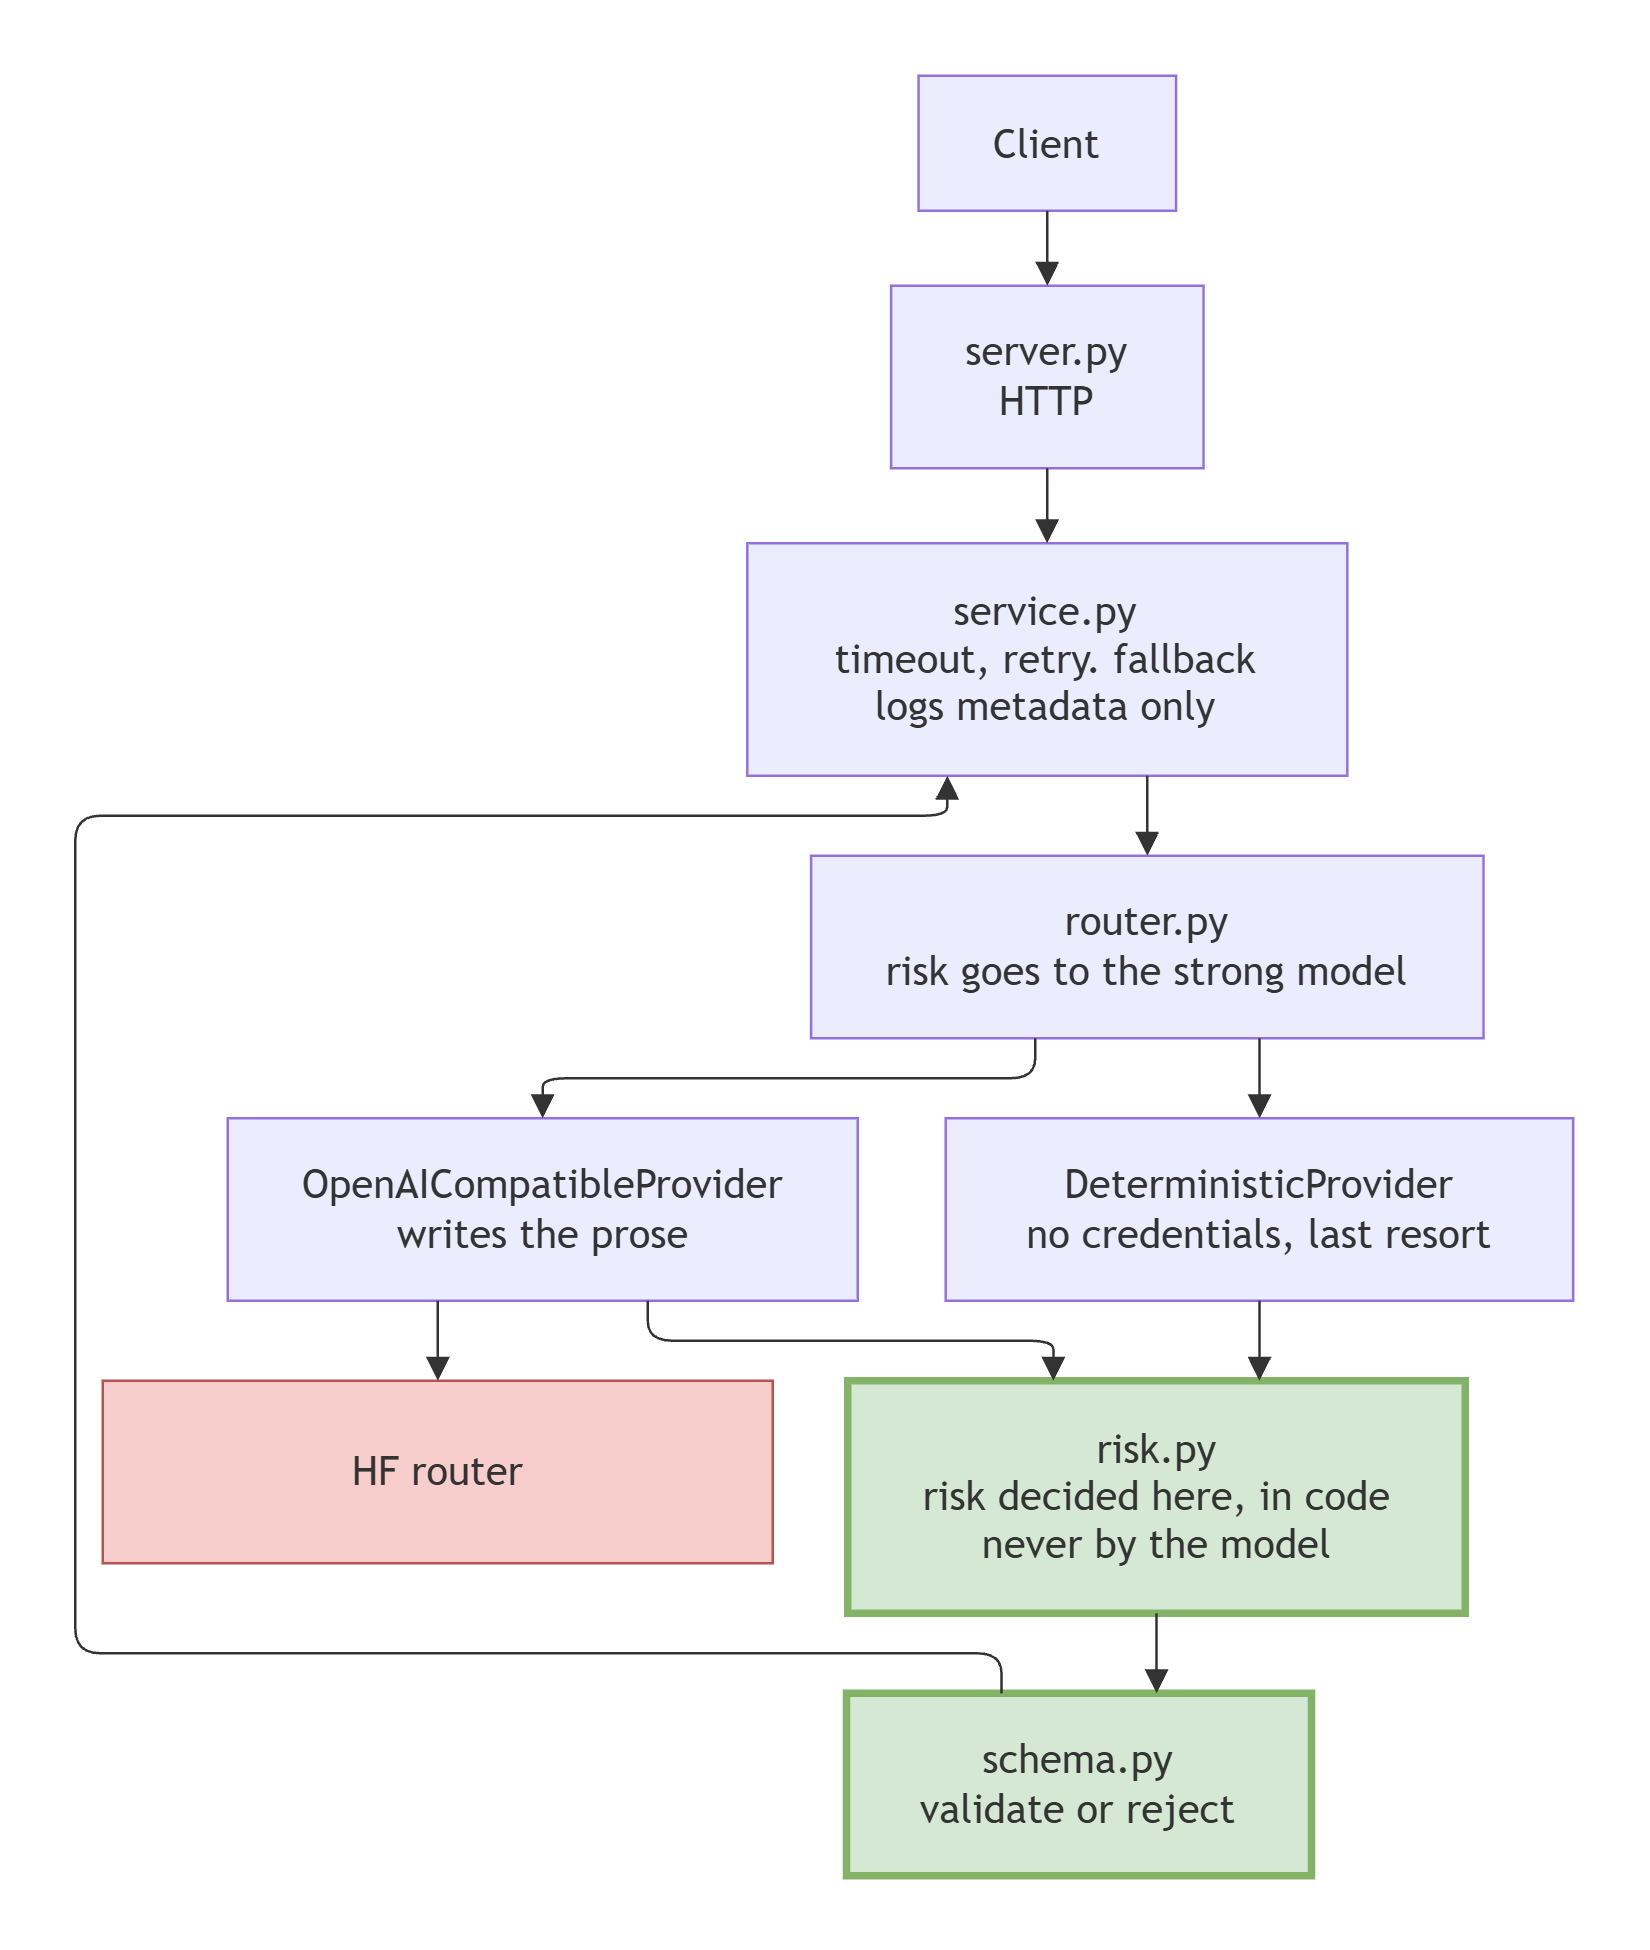

The diagram above was exported from draw.io. Its source (the exported page's mxGraphModel, read from the mxfile embedded in the PNG):
<mxGraphModel dx="2034" dy="1055" grid="0" gridSize="10" guides="1" tooltips="1" connect="1" arrows="1" fold="1" page="0" pageScale="1" pageWidth="850" pageHeight="1100" math="0" shadow="0">
  <root>
    <mxCell id="0" />
    <mxCell id="1" parent="0" />
    <UserObject label="" mermaidData="{&#10;  &quot;data&quot;: &quot;---\nconfig:\n  layout: elk\n---\nflowchart TD\n    C[Client] --&gt; S[\&quot;server.py&lt;br/&gt;HTTP\&quot;]\n    S --&gt; V[\&quot;service.py&lt;br/&gt;timeout · retry · fallback&lt;br/&gt;logs metadata only\&quot;]\n    V --&gt; R[\&quot;router.py&lt;br/&gt;risk goes to the strong model\&quot;]\n    R --&gt; D[\&quot;DeterministicProvider&lt;br/&gt;no credentials · last resort\&quot;]\n    R --&gt; L[\&quot;OpenAICompatibleProvider&lt;br/&gt;writes the prose\&quot;]\n    L --&gt; H[\&quot;HF router&lt;br/&gt;no BAA — synthetic data only\&quot;]\n    D --&gt; K\n    L --&gt; K\n    K[\&quot;risk.py&lt;br/&gt;risk decided here, in code&lt;br/&gt;never by the model\&quot;] --&gt; G[\&quot;schema.py&lt;br/&gt;validate or reject\&quot;]\n    G --&gt; V\n\n    classDef safe fill:#d5e8d4,stroke:#82b366,stroke-width:3px\n    classDef ext fill:#f8cecc,stroke:#b85450\n    class K,G safe\n    class H ext\n&quot;,&#10;  &quot;config&quot;: null&#10;}" id="2">
      <mxCell connectable="0" parent="1" style="group;transparentBounds=1;editIcon=1;lockedGroup=0;groupPadding=10;" vertex="1">
        <mxGeometry as="geometry" />
      </mxCell>
    </UserObject>
    <UserObject label="Client" mermaidId="n:C" mermaidBaseStyle="html=1;whiteSpace=wrap;strokeWidth=1;fillColor=light-dark(#ECECFF,#1f2020);strokeColor=light-dark(#9370DB,#cccccc);fontColor=light-dark(#333333,#cccccc);fontFamily=Trebuchet MS,Verdana,Arial,sans-serif;fontSize=16;" mermaidBaseValue="Client" id="v_74fb4944">
      <mxCell parent="2" style="html=1;whiteSpace=wrap;strokeWidth=1;fillColor=light-dark(#ECECFF,#1f2020);strokeColor=light-dark(#9370DB,#cccccc);fontColor=light-dark(#333333,#cccccc);fontFamily=Trebuchet MS,Verdana,Arial,sans-serif;fontSize=16;" vertex="1">
        <mxGeometry height="54" width="103" x="347.33" y="10" as="geometry" />
      </mxCell>
    </UserObject>
    <UserObject label="server.py&#10;HTTP" mermaidId="n:S" mermaidBaseStyle="html=1;whiteSpace=wrap;strokeWidth=1;fillColor=light-dark(#ECECFF,#1f2020);strokeColor=light-dark(#9370DB,#cccccc);fontColor=light-dark(#333333,#cccccc);fontFamily=Trebuchet MS,Verdana,Arial,sans-serif;fontSize=16;" mermaidBaseValue="server.py&#10;HTTP" id="v_e568ae00">
      <mxCell parent="2" style="html=1;whiteSpace=wrap;strokeWidth=1;fillColor=light-dark(#ECECFF,#1f2020);strokeColor=light-dark(#9370DB,#cccccc);fontColor=light-dark(#333333,#cccccc);fontFamily=Trebuchet MS,Verdana,Arial,sans-serif;fontSize=16;" vertex="1">
        <mxGeometry height="73" width="125" x="336.33" y="94" as="geometry" />
      </mxCell>
    </UserObject>
    <UserObject label="service.py&lt;br&gt;timeout, retry. fallback&lt;br&gt;logs metadata only" mermaidId="n:V" mermaidBaseStyle="html=1;whiteSpace=wrap;strokeWidth=1;fillColor=light-dark(#ECECFF,#1f2020);strokeColor=light-dark(#9370DB,#cccccc);fontColor=light-dark(#333333,#cccccc);fontFamily=Trebuchet MS,Verdana,Arial,sans-serif;fontSize=16;" mermaidBaseValue="service.py&#10;timeout · retry · fallback&#10;logs metadata only" id="v_be830898">
      <mxCell parent="2" style="html=1;whiteSpace=wrap;strokeWidth=1;fillColor=light-dark(#ECECFF,#1f2020);strokeColor=light-dark(#9370DB,#cccccc);fontColor=light-dark(#333333,#cccccc);fontFamily=Trebuchet MS,Verdana,Arial,sans-serif;fontSize=16;" vertex="1">
        <mxGeometry height="93" width="240" x="278.83" y="197" as="geometry" />
      </mxCell>
    </UserObject>
    <UserObject label="router.py&#10;risk goes to the strong model" mermaidId="n:R" mermaidBaseStyle="html=1;whiteSpace=wrap;strokeWidth=1;fillColor=light-dark(#ECECFF,#1f2020);strokeColor=light-dark(#9370DB,#cccccc);fontColor=light-dark(#333333,#cccccc);fontFamily=Trebuchet MS,Verdana,Arial,sans-serif;fontSize=16;" mermaidBaseValue="router.py&#10;risk goes to the strong model" id="v_938b5d80">
      <mxCell parent="2" style="html=1;whiteSpace=wrap;strokeWidth=1;fillColor=light-dark(#ECECFF,#1f2020);strokeColor=light-dark(#9370DB,#cccccc);fontColor=light-dark(#333333,#cccccc);fontFamily=Trebuchet MS,Verdana,Arial,sans-serif;fontSize=16;" vertex="1">
        <mxGeometry height="73" width="269" x="304.33" y="322" as="geometry" />
      </mxCell>
    </UserObject>
    <UserObject label="" mermaidId="e:C-&gt;S#0" mermaidBaseStyle="curved=1;startArrow=none;endArrow=block;endSize=7;strokeColor=light-dark(#333333,#cccccc);exitX=0.5;exitY=1;entryX=0.5;entryY=0;" mermaidBaseValue="" id="e_9d5cf030">
      <mxCell edge="1" parent="2" source="v_74fb4944" style="curved=0;startArrow=none;endArrow=block;endSize=7;strokeColor=light-dark(#333333,#cccccc);edgeStyle=orthogonalEdgeStyle;rounded=1;exitX=0.5;exitY=1;entryX=0.5;entryY=0;" target="v_e568ae00">
        <mxGeometry relative="1" as="geometry">
          <Array as="points">
            <mxPoint x="398.83" y="79" />
          </Array>
        </mxGeometry>
      </mxCell>
    </UserObject>
    <UserObject label="" mermaidId="e:S-&gt;V#0" mermaidBaseStyle="curved=1;startArrow=none;endArrow=block;endSize=7;strokeColor=light-dark(#333333,#cccccc);exitX=0.5;exitY=1;entryX=0.5;entryY=0;" mermaidBaseValue="" id="e_6572d1d0">
      <mxCell edge="1" parent="2" source="v_e568ae00" style="curved=0;startArrow=none;endArrow=block;endSize=7;strokeColor=light-dark(#333333,#cccccc);edgeStyle=orthogonalEdgeStyle;rounded=1;exitX=0.5;exitY=1;entryX=0.5;entryY=0;" target="v_be830898">
        <mxGeometry relative="1" as="geometry">
          <Array as="points">
            <mxPoint x="398.83" y="182" />
          </Array>
        </mxGeometry>
      </mxCell>
    </UserObject>
    <UserObject label="" mermaidId="e:V-&gt;R#0" mermaidBaseStyle="curved=1;startArrow=none;endArrow=block;endSize=7;strokeColor=light-dark(#333333,#cccccc);exitX=0.27;exitY=1;entryX=0.5;entryY=0;" mermaidBaseValue="" id="e_a9e5c0a4">
      <mxCell edge="1" parent="2" source="v_be830898" style="curved=0;startArrow=none;endArrow=block;endSize=7;strokeColor=light-dark(#333333,#cccccc);edgeStyle=orthogonalEdgeStyle;rounded=1;exitX=0.6667;exitY=1;entryX=0.5;entryY=0;" target="v_938b5d80">
        <mxGeometry relative="1" as="geometry">
          <Array as="points">
            <mxPoint x="438.83" y="306" />
          </Array>
        </mxGeometry>
      </mxCell>
    </UserObject>
    <UserObject label="DeterministicProvider&lt;br&gt;no credentials, last resort" mermaidId="n:D" mermaidBaseStyle="html=1;whiteSpace=wrap;strokeWidth=1;fillColor=light-dark(#ECECFF,#1f2020);strokeColor=light-dark(#9370DB,#cccccc);fontColor=light-dark(#333333,#cccccc);fontFamily=Trebuchet MS,Verdana,Arial,sans-serif;fontSize=16;" mermaidBaseValue="DeterministicProvider&#10;no credentials · last resort" id="v_5702e7c8">
      <mxCell parent="2" style="html=1;whiteSpace=wrap;strokeWidth=1;fillColor=light-dark(#ECECFF,#1f2020);strokeColor=light-dark(#9370DB,#cccccc);fontColor=light-dark(#333333,#cccccc);fontFamily=Trebuchet MS,Verdana,Arial,sans-serif;fontSize=16;" vertex="1">
        <mxGeometry height="73" width="251" x="358.17" y="427" as="geometry" />
      </mxCell>
    </UserObject>
    <UserObject label="OpenAICompatibleProvider&#10;writes the prose" mermaidId="n:L" mermaidBaseStyle="html=1;whiteSpace=wrap;strokeWidth=1;fillColor=light-dark(#ECECFF,#1f2020);strokeColor=light-dark(#9370DB,#cccccc);fontColor=light-dark(#333333,#cccccc);fontFamily=Trebuchet MS,Verdana,Arial,sans-serif;fontSize=16;" mermaidBaseValue="OpenAICompatibleProvider&#10;writes the prose" id="v_bd3f1948">
      <mxCell parent="2" style="html=1;whiteSpace=wrap;strokeWidth=1;fillColor=light-dark(#ECECFF,#1f2020);strokeColor=light-dark(#9370DB,#cccccc);fontColor=light-dark(#333333,#cccccc);fontFamily=Trebuchet MS,Verdana,Arial,sans-serif;fontSize=16;" vertex="1">
        <mxGeometry height="73" width="252" x="71" y="427" as="geometry" />
      </mxCell>
    </UserObject>
    <UserObject label="" mermaidId="e:R-&gt;D#0" mermaidBaseStyle="curved=1;startArrow=none;endArrow=block;endSize=7;strokeColor=light-dark(#333333,#cccccc);exitX=0;exitY=0.89;entryX=0.5;entryY=0;" mermaidBaseValue="" id="e_8d69197e">
      <mxCell edge="1" parent="2" source="v_938b5d80" style="curved=0;startArrow=none;endArrow=block;endSize=7;strokeColor=light-dark(#333333,#cccccc);edgeStyle=orthogonalEdgeStyle;rounded=1;exitX=0.6667;exitY=1;entryX=0.5;entryY=0;" target="v_5702e7c8">
        <mxGeometry relative="1" as="geometry">
          <Array as="points">
            <mxPoint x="483.67" y="411" />
          </Array>
        </mxGeometry>
      </mxCell>
    </UserObject>
    <UserObject label="" mermaidId="e:R-&gt;L#0" mermaidBaseStyle="curved=1;startArrow=none;endArrow=block;endSize=7;strokeColor=light-dark(#333333,#cccccc);exitX=0.52;exitY=1;entryX=0.5;entryY=0;" mermaidBaseValue="" id="e_c1fccc24">
      <mxCell edge="1" parent="2" source="v_938b5d80" style="curved=0;startArrow=none;endArrow=block;endSize=7;strokeColor=light-dark(#333333,#cccccc);edgeStyle=orthogonalEdgeStyle;rounded=1;exitX=0.3333;exitY=1;entryX=0.5;entryY=0;" target="v_bd3f1948">
        <mxGeometry relative="1" as="geometry">
          <Array as="points">
            <mxPoint x="394" y="411" />
            <mxPoint x="197" y="411" />
          </Array>
        </mxGeometry>
      </mxCell>
    </UserObject>
    <UserObject label="HF router" mermaidId="n:H" mermaidBaseStyle="html=1;whiteSpace=wrap;strokeWidth=1;fillColor=#f8cecc;strokeColor=#b85450;fontColor=light-dark(#333333,#cccccc);fontFamily=Trebuchet MS,Verdana,Arial,sans-serif;fontSize=16;" mermaidBaseValue="HF router&#10;no BAA — synthetic data only" id="v_32b3e618">
      <mxCell parent="2" style="html=1;whiteSpace=wrap;strokeWidth=1;fillColor=#f8cecc;strokeColor=#b85450;fontColor=light-dark(#333333,#cccccc);fontFamily=Trebuchet MS,Verdana,Arial,sans-serif;fontSize=16;" vertex="1">
        <mxGeometry height="73" width="268" x="21" y="532" as="geometry" />
      </mxCell>
    </UserObject>
    <UserObject label="risk.py&#10;risk decided here, in code&#10;never by the model" mermaidId="n:K" mermaidBaseStyle="html=1;whiteSpace=wrap;strokeWidth=3;fillColor=#d5e8d4;strokeColor=#82b366;fontColor=light-dark(#333333,#cccccc);fontFamily=Trebuchet MS,Verdana,Arial,sans-serif;fontSize=16;" mermaidBaseValue="risk.py&#10;risk decided here, in code&#10;never by the model" id="v_dfedfc38">
      <mxCell parent="2" style="html=1;whiteSpace=wrap;strokeWidth=3;fillColor=#d5e8d4;strokeColor=#82b366;fontColor=light-dark(#333333,#cccccc);fontFamily=Trebuchet MS,Verdana,Arial,sans-serif;fontSize=16;" vertex="1">
        <mxGeometry height="93" width="247" x="319" y="532" as="geometry" />
      </mxCell>
    </UserObject>
    <UserObject label="schema.py&#10;validate or reject" mermaidId="n:G" mermaidBaseStyle="html=1;whiteSpace=wrap;strokeWidth=3;fillColor=#d5e8d4;strokeColor=#82b366;fontColor=light-dark(#333333,#cccccc);fontFamily=Trebuchet MS,Verdana,Arial,sans-serif;fontSize=16;" mermaidBaseValue="schema.py&#10;validate or reject" id="v_743f7c14">
      <mxCell parent="2" style="html=1;whiteSpace=wrap;strokeWidth=3;fillColor=#d5e8d4;strokeColor=#82b366;fontColor=light-dark(#333333,#cccccc);fontFamily=Trebuchet MS,Verdana,Arial,sans-serif;fontSize=16;" vertex="1">
        <mxGeometry height="73" width="186" x="318.5" y="657" as="geometry" />
      </mxCell>
    </UserObject>
    <UserObject label="" mermaidId="e:L-&gt;H#0" mermaidBaseStyle="curved=1;startArrow=none;endArrow=block;endSize=7;strokeColor=light-dark(#333333,#cccccc);exitX=0;exitY=0.84;entryX=0.5;entryY=0;" mermaidBaseValue="" id="e_dfbac5c0">
      <mxCell edge="1" parent="2" source="v_bd3f1948" style="curved=0;startArrow=none;endArrow=block;endSize=7;strokeColor=light-dark(#333333,#cccccc);edgeStyle=orthogonalEdgeStyle;rounded=1;exitX=0.3333;exitY=1;entryX=0.5;entryY=0;" target="v_32b3e618">
        <mxGeometry relative="1" as="geometry">
          <Array as="points">
            <mxPoint x="155" y="516" />
          </Array>
        </mxGeometry>
      </mxCell>
    </UserObject>
    <UserObject label="" mermaidId="e:D-&gt;K#0" mermaidBaseStyle="curved=1;startArrow=none;endArrow=block;endSize=7;strokeColor=light-dark(#333333,#cccccc);exitX=0.84;exitY=1;entryX=0.09;entryY=0;" mermaidBaseValue="" id="e_ecee0c1c">
      <mxCell edge="1" parent="2" source="v_5702e7c8" style="curved=0;startArrow=none;endArrow=block;endSize=7;strokeColor=light-dark(#333333,#cccccc);edgeStyle=orthogonalEdgeStyle;rounded=1;exitX=0.5;exitY=1;entryX=0.6667;entryY=0;" target="v_dfedfc38">
        <mxGeometry relative="1" as="geometry">
          <Array as="points">
            <mxPoint x="483.67" y="516" />
          </Array>
        </mxGeometry>
      </mxCell>
    </UserObject>
    <UserObject label="" mermaidId="e:L-&gt;K#0" mermaidBaseStyle="curved=1;startArrow=none;endArrow=block;endSize=7;strokeColor=light-dark(#333333,#cccccc);exitX=0.84;exitY=1;entryX=0.88;entryY=0;" mermaidBaseValue="" id="e_f8ee2c74">
      <mxCell edge="1" parent="2" source="v_bd3f1948" style="curved=0;startArrow=none;endArrow=block;endSize=7;strokeColor=light-dark(#333333,#cccccc);edgeStyle=orthogonalEdgeStyle;rounded=1;exitX=0.6667;exitY=1;entryX=0.3333;entryY=0;" target="v_dfedfc38">
        <mxGeometry relative="1" as="geometry">
          <Array as="points">
            <mxPoint x="239" y="516" />
            <mxPoint x="401.33" y="516" />
          </Array>
        </mxGeometry>
      </mxCell>
    </UserObject>
    <UserObject label="" mermaidId="e:K-&gt;G#0" mermaidBaseStyle="curved=1;startArrow=none;endArrow=block;endSize=7;strokeColor=light-dark(#333333,#cccccc);exitX=0.5;exitY=1;entryX=0;entryY=0.04;" mermaidBaseValue="" id="e_812eccec">
      <mxCell edge="1" parent="2" source="v_dfedfc38" style="curved=0;startArrow=none;endArrow=block;endSize=7;strokeColor=light-dark(#333333,#cccccc);edgeStyle=orthogonalEdgeStyle;rounded=1;exitX=0.5;exitY=1;entryX=0.6667;entryY=0;" target="v_743f7c14">
        <mxGeometry relative="1" as="geometry">
          <Array as="points">
            <mxPoint x="442.5" y="641" />
          </Array>
        </mxGeometry>
      </mxCell>
    </UserObject>
    <UserObject label="" mermaidId="e:G-&gt;V#0" mermaidBaseStyle="curved=1;startArrow=none;endArrow=block;endSize=7;strokeColor=light-dark(#333333,#cccccc);exitX=0.94;exitY=0;entryX=1;entryY=0.9;" mermaidBaseValue="" id="e_01a519dc">
      <mxCell edge="1" parent="2" source="v_743f7c14" style="curved=0;startArrow=none;endArrow=block;endSize=7;strokeColor=light-dark(#333333,#cccccc);edgeStyle=orthogonalEdgeStyle;rounded=1;exitX=0.3333;exitY=0;entryX=0.3333;entryY=1;" target="v_be830898">
        <mxGeometry relative="1" as="geometry">
          <Array as="points">
            <mxPoint x="380.5" y="641" />
            <mxPoint x="10" y="641" />
            <mxPoint x="10" y="306" />
            <mxPoint x="358.83" y="306" />
          </Array>
        </mxGeometry>
      </mxCell>
    </UserObject>
  </root>
</mxGraphModel>